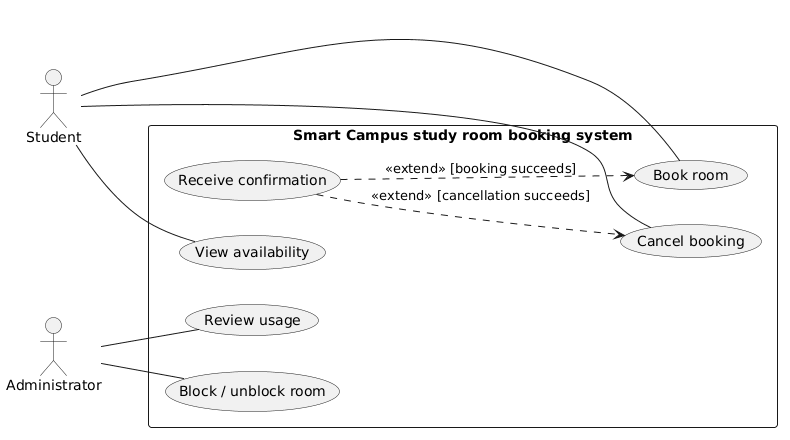

The diagram above was rendered by PlantUML. Its source (embedded in the PNG):
@startuml
left to right direction
actor Student
actor Administrator
rectangle "Smart Campus study room booking system" {
  usecase "View availability" as ViewAvailability
  usecase "Book room" as BookRoom
  usecase "Cancel booking" as CancelBooking
  usecase "Block / unblock room" as BlockRoom
  usecase "Review usage" as ReviewUsage
  usecase "Receive confirmation" as ReceiveConfirmation
}
Student -- ViewAvailability
Student -- BookRoom
Student -- CancelBooking
Administrator -- BlockRoom
Administrator -- ReviewUsage
' why: R4, US-06, and the scenario make successful-booking confirmation conditional on success.
ReceiveConfirmation ..> BookRoom : <<extend>> [booking succeeds]
' why: US-06 and the scenario require confirmation after a successful cancellation.
ReceiveConfirmation ..> CancelBooking : <<extend>> [cancellation succeeds]
@enduml